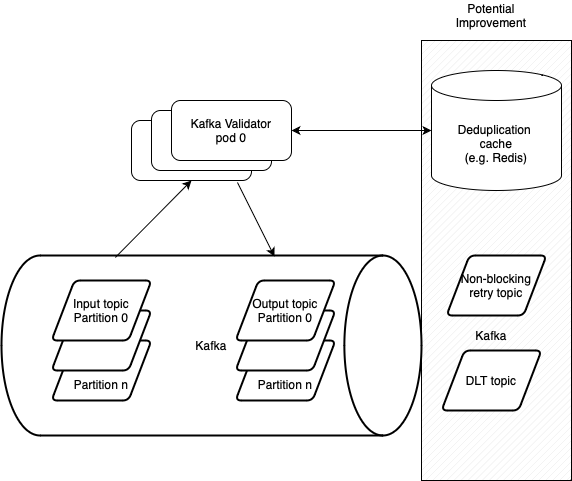

The diagram above was exported from draw.io. Its source (the exported page's mxGraphModel, read from the mxfile embedded in the PNG):
<mxGraphModel dx="1242" dy="827" grid="1" gridSize="10" guides="1" tooltips="1" connect="1" arrows="1" fold="1" page="1" pageScale="1" pageWidth="827" pageHeight="1169" math="0" shadow="0">
  <root>
    <mxCell id="0" />
    <mxCell id="1" parent="0" />
    <mxCell id="oYu4WdZfguR9xH5zYhX--18" value="" style="verticalLabelPosition=bottom;verticalAlign=top;html=1;shape=mxgraph.basic.patternFillRect;fillStyle=diag;step=5;fillStrokeWidth=0.2;fillStrokeColor=#dddddd;" vertex="1" parent="1">
      <mxGeometry x="549" y="130" width="150" height="440" as="geometry" />
    </mxCell>
    <mxCell id="oYu4WdZfguR9xH5zYhX--1" value="Kafka" style="strokeWidth=2;html=1;shape=mxgraph.flowchart.direct_data;whiteSpace=wrap;" vertex="1" parent="1">
      <mxGeometry x="129" y="345" width="420" height="180" as="geometry" />
    </mxCell>
    <mxCell id="oYu4WdZfguR9xH5zYhX--2" value="" style="rounded=1;whiteSpace=wrap;html=1;" vertex="1" parent="1">
      <mxGeometry x="259" y="210" width="120" height="60" as="geometry" />
    </mxCell>
    <mxCell id="oYu4WdZfguR9xH5zYhX--3" value="" style="rounded=1;whiteSpace=wrap;html=1;" vertex="1" parent="1">
      <mxGeometry x="279" y="200" width="120" height="60" as="geometry" />
    </mxCell>
    <mxCell id="oYu4WdZfguR9xH5zYhX--4" value="Kafka Validator&lt;div&gt;pod 0&lt;/div&gt;" style="rounded=1;whiteSpace=wrap;html=1;" vertex="1" parent="1">
      <mxGeometry x="299" y="190" width="120" height="60" as="geometry" />
    </mxCell>
    <mxCell id="oYu4WdZfguR9xH5zYhX--5" value="&lt;div&gt;&lt;br&gt;&lt;/div&gt;&lt;div&gt;&lt;br&gt;&lt;/div&gt;&lt;div&gt;&lt;br&gt;&lt;/div&gt;Partition n&lt;div&gt;&lt;br&gt;&lt;/div&gt;" style="shape=parallelogram;html=1;strokeWidth=2;perimeter=parallelogramPerimeter;whiteSpace=wrap;rounded=1;arcSize=12;size=0.23;" vertex="1" parent="1">
      <mxGeometry x="179" y="430" width="100" height="60" as="geometry" />
    </mxCell>
    <mxCell id="oYu4WdZfguR9xH5zYhX--6" value="" style="shape=parallelogram;html=1;strokeWidth=2;perimeter=parallelogramPerimeter;whiteSpace=wrap;rounded=1;arcSize=12;size=0.23;" vertex="1" parent="1">
      <mxGeometry x="179" y="400" width="100" height="60" as="geometry" />
    </mxCell>
    <mxCell id="oYu4WdZfguR9xH5zYhX--7" value="Input topic&lt;div&gt;Partition 0&lt;/div&gt;" style="shape=parallelogram;html=1;strokeWidth=2;perimeter=parallelogramPerimeter;whiteSpace=wrap;rounded=1;arcSize=12;size=0.23;" vertex="1" parent="1">
      <mxGeometry x="179" y="370" width="100" height="60" as="geometry" />
    </mxCell>
    <mxCell id="oYu4WdZfguR9xH5zYhX--8" value="&lt;div&gt;&lt;br&gt;&lt;/div&gt;&lt;div&gt;&lt;br&gt;&lt;/div&gt;&lt;div&gt;&lt;br&gt;&lt;/div&gt;Partition n&lt;div&gt;&lt;br&gt;&lt;/div&gt;" style="shape=parallelogram;html=1;strokeWidth=2;perimeter=parallelogramPerimeter;whiteSpace=wrap;rounded=1;arcSize=12;size=0.23;" vertex="1" parent="1">
      <mxGeometry x="363" y="430" width="100" height="60" as="geometry" />
    </mxCell>
    <mxCell id="oYu4WdZfguR9xH5zYhX--9" value="" style="shape=parallelogram;html=1;strokeWidth=2;perimeter=parallelogramPerimeter;whiteSpace=wrap;rounded=1;arcSize=12;size=0.23;" vertex="1" parent="1">
      <mxGeometry x="363" y="400" width="100" height="60" as="geometry" />
    </mxCell>
    <mxCell id="oYu4WdZfguR9xH5zYhX--10" value="Output topic&lt;div&gt;Partition 0&lt;/div&gt;" style="shape=parallelogram;html=1;strokeWidth=2;perimeter=parallelogramPerimeter;whiteSpace=wrap;rounded=1;arcSize=12;size=0.23;" vertex="1" parent="1">
      <mxGeometry x="363" y="370" width="100" height="60" as="geometry" />
    </mxCell>
    <mxCell id="oYu4WdZfguR9xH5zYhX--13" value="Deduplication&amp;nbsp;&lt;div&gt;cache&lt;/div&gt;&lt;div&gt;(e.g. Redis)&lt;/div&gt;" style="shape=cylinder3;whiteSpace=wrap;html=1;boundedLbl=1;backgroundOutline=1;size=15;" vertex="1" parent="1">
      <mxGeometry x="559" y="160" width="130" height="120" as="geometry" />
    </mxCell>
    <mxCell id="oYu4WdZfguR9xH5zYhX--14" value="" style="endArrow=classic;html=1;rounded=0;exitX=0.271;exitY=0.011;exitDx=0;exitDy=0;exitPerimeter=0;entryX=0.5;entryY=1;entryDx=0;entryDy=0;" edge="1" parent="1" source="oYu4WdZfguR9xH5zYhX--1" target="oYu4WdZfguR9xH5zYhX--2">
      <mxGeometry width="50" height="50" relative="1" as="geometry">
        <mxPoint x="229" y="340" as="sourcePoint" />
        <mxPoint x="279" y="290" as="targetPoint" />
      </mxGeometry>
    </mxCell>
    <mxCell id="oYu4WdZfguR9xH5zYhX--15" value="" style="endArrow=classic;html=1;rounded=0;exitX=0.883;exitY=1.033;exitDx=0;exitDy=0;exitPerimeter=0;entryX=0.65;entryY=0.006;entryDx=0;entryDy=0;entryPerimeter=0;" edge="1" parent="1" source="oYu4WdZfguR9xH5zYhX--2" target="oYu4WdZfguR9xH5zYhX--1">
      <mxGeometry width="50" height="50" relative="1" as="geometry">
        <mxPoint x="389" y="340" as="sourcePoint" />
        <mxPoint x="439" y="290" as="targetPoint" />
      </mxGeometry>
    </mxCell>
    <mxCell id="oYu4WdZfguR9xH5zYhX--16" value="" style="endArrow=classic;startArrow=classic;html=1;rounded=0;exitX=1;exitY=0.5;exitDx=0;exitDy=0;entryX=0;entryY=0.5;entryDx=0;entryDy=0;entryPerimeter=0;" edge="1" parent="1" source="oYu4WdZfguR9xH5zYhX--4" target="oYu4WdZfguR9xH5zYhX--13">
      <mxGeometry width="50" height="50" relative="1" as="geometry">
        <mxPoint x="449" y="260" as="sourcePoint" />
        <mxPoint x="499" y="210" as="targetPoint" />
      </mxGeometry>
    </mxCell>
    <mxCell id="oYu4WdZfguR9xH5zYhX--19" value="Potential Improvement" style="text;strokeColor=none;align=center;fillColor=none;html=1;verticalAlign=middle;whiteSpace=wrap;rounded=0;" vertex="1" parent="1">
      <mxGeometry x="589" y="90" width="60" height="30" as="geometry" />
    </mxCell>
    <mxCell id="oYu4WdZfguR9xH5zYhX--21" value="Non-blocking&lt;div&gt;retry topic&lt;/div&gt;" style="shape=parallelogram;html=1;strokeWidth=2;perimeter=parallelogramPerimeter;whiteSpace=wrap;rounded=1;arcSize=12;size=0.23;" vertex="1" parent="1">
      <mxGeometry x="574" y="345" width="100" height="60" as="geometry" />
    </mxCell>
    <mxCell id="oYu4WdZfguR9xH5zYhX--22" value="DLT topic" style="shape=parallelogram;html=1;strokeWidth=2;perimeter=parallelogramPerimeter;whiteSpace=wrap;rounded=1;arcSize=12;size=0.23;" vertex="1" parent="1">
      <mxGeometry x="569" y="440" width="100" height="60" as="geometry" />
    </mxCell>
    <mxCell id="oYu4WdZfguR9xH5zYhX--26" value="Kafka" style="text;strokeColor=none;align=center;fillColor=none;html=1;verticalAlign=middle;whiteSpace=wrap;rounded=0;" vertex="1" parent="1">
      <mxGeometry x="589" y="410" width="60" height="30" as="geometry" />
    </mxCell>
  </root>
</mxGraphModel>